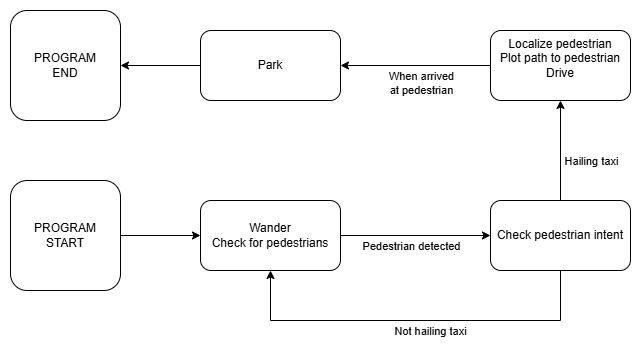

The diagram above was exported from draw.io. Its source (the exported page's mxGraphModel, read from the mxfile embedded in the PNG):
<mxGraphModel dx="1323" dy="687" grid="1" gridSize="10" guides="1" tooltips="1" connect="1" arrows="1" fold="1" page="1" pageScale="1" pageWidth="827" pageHeight="1169" math="0" shadow="0">
  <root>
    <mxCell id="WIyWlLk6GJQsqaUBKTNV-0" />
    <mxCell id="WIyWlLk6GJQsqaUBKTNV-1" parent="WIyWlLk6GJQsqaUBKTNV-0" />
    <mxCell id="LsrJXTlDAnLjt-rk8iuR-24" value="" style="edgeStyle=orthogonalEdgeStyle;rounded=0;orthogonalLoop=1;jettySize=auto;html=1;" edge="1" parent="WIyWlLk6GJQsqaUBKTNV-1" source="LsrJXTlDAnLjt-rk8iuR-17" target="LsrJXTlDAnLjt-rk8iuR-23">
      <mxGeometry relative="1" as="geometry" />
    </mxCell>
    <mxCell id="LsrJXTlDAnLjt-rk8iuR-25" value="Pedestrian detected" style="edgeLabel;html=1;align=center;verticalAlign=middle;resizable=0;points=[];" vertex="1" connectable="0" parent="LsrJXTlDAnLjt-rk8iuR-24">
      <mxGeometry x="-0.3014" relative="1" as="geometry">
        <mxPoint x="18" y="10" as="offset" />
      </mxGeometry>
    </mxCell>
    <mxCell id="LsrJXTlDAnLjt-rk8iuR-17" value="Wander&lt;div&gt;Check for pedestrians&lt;/div&gt;" style="rounded=1;whiteSpace=wrap;html=1;" vertex="1" parent="WIyWlLk6GJQsqaUBKTNV-1">
      <mxGeometry x="220" y="440" width="140" height="70" as="geometry" />
    </mxCell>
    <mxCell id="LsrJXTlDAnLjt-rk8iuR-27" value="" style="edgeStyle=orthogonalEdgeStyle;rounded=0;orthogonalLoop=1;jettySize=auto;html=1;" edge="1" parent="WIyWlLk6GJQsqaUBKTNV-1" source="LsrJXTlDAnLjt-rk8iuR-23" target="LsrJXTlDAnLjt-rk8iuR-26">
      <mxGeometry relative="1" as="geometry" />
    </mxCell>
    <mxCell id="LsrJXTlDAnLjt-rk8iuR-28" value="Hailing taxi" style="edgeLabel;html=1;align=center;verticalAlign=middle;resizable=0;points=[];" vertex="1" connectable="0" parent="LsrJXTlDAnLjt-rk8iuR-27">
      <mxGeometry x="-0.6096" y="-1" relative="1" as="geometry">
        <mxPoint x="29" y="-20" as="offset" />
      </mxGeometry>
    </mxCell>
    <mxCell id="LsrJXTlDAnLjt-rk8iuR-33" style="edgeStyle=orthogonalEdgeStyle;rounded=0;orthogonalLoop=1;jettySize=auto;html=1;exitX=0.5;exitY=1;exitDx=0;exitDy=0;entryX=0.5;entryY=1;entryDx=0;entryDy=0;" edge="1" parent="WIyWlLk6GJQsqaUBKTNV-1" source="LsrJXTlDAnLjt-rk8iuR-23" target="LsrJXTlDAnLjt-rk8iuR-17">
      <mxGeometry relative="1" as="geometry">
        <Array as="points">
          <mxPoint x="580" y="560" />
          <mxPoint x="290" y="560" />
        </Array>
      </mxGeometry>
    </mxCell>
    <mxCell id="LsrJXTlDAnLjt-rk8iuR-34" value="Not hailing taxi" style="edgeLabel;html=1;align=center;verticalAlign=middle;resizable=0;points=[];" vertex="1" connectable="0" parent="LsrJXTlDAnLjt-rk8iuR-33">
      <mxGeometry x="-0.1288" y="-2" relative="1" as="geometry">
        <mxPoint x="-11" y="12" as="offset" />
      </mxGeometry>
    </mxCell>
    <mxCell id="LsrJXTlDAnLjt-rk8iuR-23" value="Check pedestrian intent" style="rounded=1;whiteSpace=wrap;html=1;" vertex="1" parent="WIyWlLk6GJQsqaUBKTNV-1">
      <mxGeometry x="510" y="440" width="140" height="70" as="geometry" />
    </mxCell>
    <mxCell id="LsrJXTlDAnLjt-rk8iuR-40" value="" style="edgeStyle=orthogonalEdgeStyle;rounded=0;orthogonalLoop=1;jettySize=auto;html=1;" edge="1" parent="WIyWlLk6GJQsqaUBKTNV-1" source="LsrJXTlDAnLjt-rk8iuR-26" target="LsrJXTlDAnLjt-rk8iuR-39">
      <mxGeometry relative="1" as="geometry" />
    </mxCell>
    <mxCell id="LsrJXTlDAnLjt-rk8iuR-43" value="When arrived&lt;div&gt;at pedestrian&lt;/div&gt;" style="edgeLabel;html=1;align=center;verticalAlign=middle;resizable=0;points=[];" vertex="1" connectable="0" parent="LsrJXTlDAnLjt-rk8iuR-40">
      <mxGeometry x="-0.3185" y="1" relative="1" as="geometry">
        <mxPoint x="-18" y="16" as="offset" />
      </mxGeometry>
    </mxCell>
    <mxCell id="LsrJXTlDAnLjt-rk8iuR-26" value="Localize pedestrian&lt;div&gt;Plot path to pedestrian&lt;/div&gt;&lt;div&gt;Drive&lt;br&gt;&lt;div&gt;&lt;br&gt;&lt;/div&gt;&lt;/div&gt;" style="rounded=1;whiteSpace=wrap;html=1;" vertex="1" parent="WIyWlLk6GJQsqaUBKTNV-1">
      <mxGeometry x="510" y="270" width="140" height="70" as="geometry" />
    </mxCell>
    <mxCell id="LsrJXTlDAnLjt-rk8iuR-36" style="edgeStyle=orthogonalEdgeStyle;rounded=0;orthogonalLoop=1;jettySize=auto;html=1;exitX=1;exitY=0.5;exitDx=0;exitDy=0;entryX=0;entryY=0.5;entryDx=0;entryDy=0;" edge="1" parent="WIyWlLk6GJQsqaUBKTNV-1" source="LsrJXTlDAnLjt-rk8iuR-35" target="LsrJXTlDAnLjt-rk8iuR-17">
      <mxGeometry relative="1" as="geometry" />
    </mxCell>
    <mxCell id="LsrJXTlDAnLjt-rk8iuR-35" value="PROGRAM&lt;div&gt;START&lt;/div&gt;" style="rounded=1;whiteSpace=wrap;html=1;" vertex="1" parent="WIyWlLk6GJQsqaUBKTNV-1">
      <mxGeometry x="30" y="420" width="110" height="110" as="geometry" />
    </mxCell>
    <mxCell id="LsrJXTlDAnLjt-rk8iuR-44" style="edgeStyle=orthogonalEdgeStyle;rounded=0;orthogonalLoop=1;jettySize=auto;html=1;exitX=0;exitY=0.5;exitDx=0;exitDy=0;entryX=1;entryY=0.5;entryDx=0;entryDy=0;" edge="1" parent="WIyWlLk6GJQsqaUBKTNV-1" source="LsrJXTlDAnLjt-rk8iuR-39" target="LsrJXTlDAnLjt-rk8iuR-41">
      <mxGeometry relative="1" as="geometry" />
    </mxCell>
    <mxCell id="LsrJXTlDAnLjt-rk8iuR-39" value="&lt;div&gt;&lt;div&gt;Park&lt;/div&gt;&lt;/div&gt;" style="rounded=1;whiteSpace=wrap;html=1;" vertex="1" parent="WIyWlLk6GJQsqaUBKTNV-1">
      <mxGeometry x="220" y="270" width="140" height="70" as="geometry" />
    </mxCell>
    <mxCell id="LsrJXTlDAnLjt-rk8iuR-41" value="PROGRAM&lt;div&gt;END&lt;/div&gt;" style="rounded=1;whiteSpace=wrap;html=1;" vertex="1" parent="WIyWlLk6GJQsqaUBKTNV-1">
      <mxGeometry x="30" y="250" width="110" height="110" as="geometry" />
    </mxCell>
  </root>
</mxGraphModel>